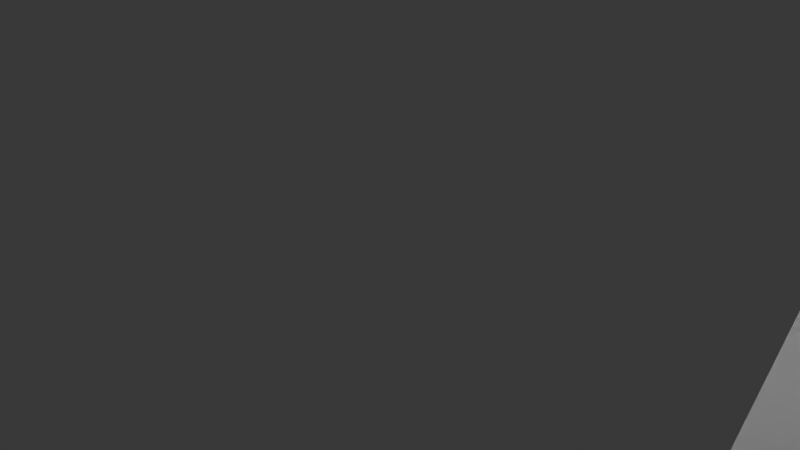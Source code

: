 # Source: Suora_k_yt_v_.blend  (saved by Blender 2.78.0; exported with 4.5.12 LTS)
import bpy
from mathutils import Matrix  # noqa: F401  (used for matrix-valued properties, if any)

bpy.ops.wm.read_factory_settings(use_empty=True)
scene = bpy.context.scene
scene.name = 'Scene'

# ---- collections
col_collection_1 = bpy.data.collections.new('Collection 1'); scene.collection.children.link(col_collection_1)

# ---- materials (node trees are filled in below, after node groups)
mat_material = bpy.data.materials.new('Material')
mat_material.alpha_threshold = 0.0
mat_material.roughness = 0.5
mat_material.line_color = (0.0, 0.0, 0.0, 1.0)

# ---- material node trees

# ---- world
world_world = bpy.data.worlds.new('World'); scene.world = world_world
world_world.color = (0.05088, 0.05088, 0.05088)
world_world.use_sun_shadow = False
world_world.sun_shadow_jitter_overblur = 0.0
world_world.cycles.sampling_method = 'MANUAL'

# ---- cameras
cam_camera = bpy.data.cameras.new('Camera')
cam_camera.clip_end = 100.0
cam_camera.lens = 35.0
cam_camera.sensor_width = 32.0
cam_camera.sensor_height = 18.0
cam_camera.ortho_scale = 7.314
cam_camera.dof.focus_distance = 0.0

# ---- lights
light_lamp = bpy.data.lights.new('Lamp', 'POINT')
light_lamp.transmission_factor = 0.0
light_lamp.cutoff_distance = 30.0
light_lamp.energy = 100.0
light_lamp.shadow_buffer_clip_start = 1.001
light_lamp.shadow_soft_size = 0.1
light_lamp.shadow_maximum_resolution = 0.006
light_lamp.use_absolute_resolution = True

# ---- meshes
me_cube = bpy.data.meshes.new('Cube')
me_cube.from_pydata([(-0.3958, 0.6705, -15.24), (0.3955, 0.6705, -15.24), (0.3955, 0.6705, -4.181), (0.3955, 0.9947, 16.92), (-0.3958, 0.6705, -4.181), (0.3955, -0.6561, -15.24), (-0.3958, 0.9947, 16.92), (-0.3958, -0.6561, -15.24), (-0.3958, -0.6561, -4.181), (0.3955, -0.6561, -4.181), (-0.3958, 0.4494, -15.24), (-0.3958, 0.56, -15.24), (-0.3958, -0.5456, -15.24), (0.3955, -0.8479, 16.92), (0.3955, 0.4494, -15.24), (-0.3958, -0.435, -15.24), (0.3955, 0.56, -15.24), (0.3955, -0.5456, -15.24), (-0.3958, -0.8479, 16.92), (0.3955, -0.9975, 16.92), (0.3955, -0.435, -15.24), (0.3955, 0.4494, -4.181), (0.3955, 0.8451, 16.92), (0.3955, -0.5456, -4.181), (-0.3958, 0.8451, 16.92), (-0.3958, -0.5456, -4.181), (0.3955, 0.56, -4.181), (-0.3958, 0.56, -4.181), (-0.3958, 0.4494, -4.181), (0.3955, -0.435, -4.181), (-0.3958, -0.9975, 16.92), (-0.3958, -0.435, -4.181), (0.3955, -0.9975, 44.76), (-0.3958, -0.9975, 44.76), (0.3955, 0.9947, 44.76), (-0.3958, 0.9947, 44.76), (-0.3958, -0.8479, 44.76), (-0.3958, 0.8451, 44.76), (0.3955, -0.8479, 44.76), (0.3955, 0.8451, 44.76), (0.3955, -0.6959, 71.2), (-0.3958, -0.6959, 71.2), (0.3955, 0.7104, 71.2), (-0.3958, 0.7104, 71.2), (-0.3958, -0.5788, 71.2), (-0.3958, 0.5932, 71.2), (0.3955, -0.5788, 71.2), (0.3955, 0.5932, 71.2), (0.3955, -0.6959, 84.99), (-0.3958, -0.6959, 84.99), (0.3955, 0.7104, 84.99), (-0.3958, 0.7104, 84.99), (-0.3958, -0.4616, 84.99), (-0.3958, -0.5788, 84.99), (-0.3958, 0.476, 84.99), (-0.3958, 0.5932, 84.99), (0.3955, -0.5788, 84.99), (0.3955, 0.5932, 84.99), (0.3955, -0.4616, 84.99), (0.3955, 0.476, 84.99), (0.3955, -0.5788, 78.09), (-0.3958, -0.5788, 78.09), (0.3955, -0.4616, 78.09), (0.3955, 0.5932, 78.09), (-0.3958, 0.5932, 78.09), (0.3955, 0.476, 78.09), (-0.3958, -0.4616, 78.09), (-0.3958, 0.476, 78.09), (-0.3958, -0.6959, 78.09), (0.3955, -0.6959, 78.09), (-0.3958, 0.7104, 78.09), (0.3955, 0.7104, 78.09)], [], [(26, 27, 28, 21), (29, 31, 25, 23), (27, 26, 22, 24), (16, 14, 10, 11), (1, 16, 11, 0), (20, 17, 12, 15), (13, 18, 36, 38), (8, 9, 19, 30), (31, 29, 21, 28), (17, 5, 7, 12), (23, 25, 18, 13), (2, 4, 6, 3), (5, 9, 8, 7), (4, 2, 1, 0), (30, 19, 32, 33), (20, 15, 10, 14), (24, 22, 39, 37), (3, 6, 35, 34), (61, 53, 52, 66), (54, 55, 64, 67), (71, 70, 51, 50), (68, 69, 48, 49), (33, 32, 40, 41), (38, 36, 44, 46), (34, 35, 43, 42), (37, 39, 47, 45), (56, 53, 49, 48), (50, 51, 55, 57), (54, 52, 58, 59), (65, 62, 66, 67), (57, 55, 54, 59), (58, 52, 53, 56), (46, 44, 61, 60), (45, 47, 63, 64), (67, 64, 63, 65), (66, 62, 60, 61), (66, 52, 54, 67), (41, 40, 69, 68), (42, 43, 70, 71), (51, 70, 64, 55), (61, 68, 49, 53), (68, 61, 44, 41), (64, 70, 43, 45), (37, 45, 43, 35), (44, 36, 33, 41), (33, 36, 18, 30), (35, 6, 24, 37), (6, 4, 27, 24), (25, 8, 30, 18), (12, 7, 8, 25), (12, 25, 31, 15), (10, 15, 31, 28), (28, 27, 11, 10), (4, 0, 11, 27), (48, 69, 60, 56), (58, 56, 60, 62), (58, 62, 65, 59), (57, 59, 65, 63), (50, 57, 63, 71), (71, 63, 47, 42), (60, 69, 40, 46), (32, 38, 46, 40), (42, 47, 39, 34), (3, 34, 39, 22), (19, 13, 38, 32), (19, 9, 23, 13), (22, 26, 2, 3), (2, 26, 16, 1), (21, 14, 16, 26), (17, 23, 9, 5), (17, 20, 29, 23), (14, 21, 29, 20)])
me_cube.materials.append(mat_material)
me_cube.use_remesh_preserve_volume = False
me_cube.use_remesh_preserve_attributes = False
me_cube.use_mirror_vertex_groups = False
me_cube.update()

# ---- objects
ob_cube = bpy.data.objects.new('Cube', me_cube)
ob_lamp = bpy.data.objects.new('Lamp', light_lamp)
ob_camera = bpy.data.objects.new('Camera', cam_camera)

# ---- transforms, parenting, visibility, modifiers, constraints
ob_cube.location = (0.0, 0.0, 0.7265)
ob_cube.scale = (17.5, 6.021, 0.07402)
ob_cube.lock_rotations_4d = False
ob_cube.empty_display_type = 'ARROWS'
ob_cube.lineart.crease_threshold = 0.0
ob_lamp.location = (4.076, 1.005, 5.904)
ob_lamp.rotation_euler = (0.6503, 0.05522, 1.866)
ob_lamp.lock_rotations_4d = False
ob_lamp.empty_display_type = 'ARROWS'
ob_lamp.color = (0.0, 0.0, 0.0, 0.0)
ob_lamp.lineart.crease_threshold = 0.0
ob_camera.location = (7.481, -6.508, 5.344)
ob_camera.rotation_euler = (1.109, 0.0, 0.8149)
ob_camera.lock_rotations_4d = False
ob_camera.empty_display_type = 'ARROWS'
ob_camera.color = (0.0, 0.0, 0.0, 0.0)
ob_camera.display_type = 'WIRE'
ob_camera.lineart.crease_threshold = 0.0

# ---- collection membership
col_collection_1.objects.link(ob_cube)
col_collection_1.objects.link(ob_lamp)
col_collection_1.objects.link(ob_camera)

# ---- scene / render settings (as saved in the file)
scene.camera = ob_camera
scene.frame_start = 1; scene.frame_end = 250; scene.frame_set(1)
scene.render.engine = 'CYCLES'
scene.render.resolution_percentage = 50
scene.render.dither_intensity = 0.0
scene.cycles.use_denoising = False
scene.cycles.samples = 128
scene.cycles.sampling_pattern = 'TABULATED_SOBOL'
scene.cycles.light_sampling_threshold = 0.0
scene.cycles.use_adaptive_sampling = False
scene.cycles.use_light_tree = False
scene.cycles.blur_glossy = 0.0
scene.cycles.sample_clamp_indirect = 0.0
scene.view_settings.view_transform = 'Standard'
bpy.context.view_layer.update()
